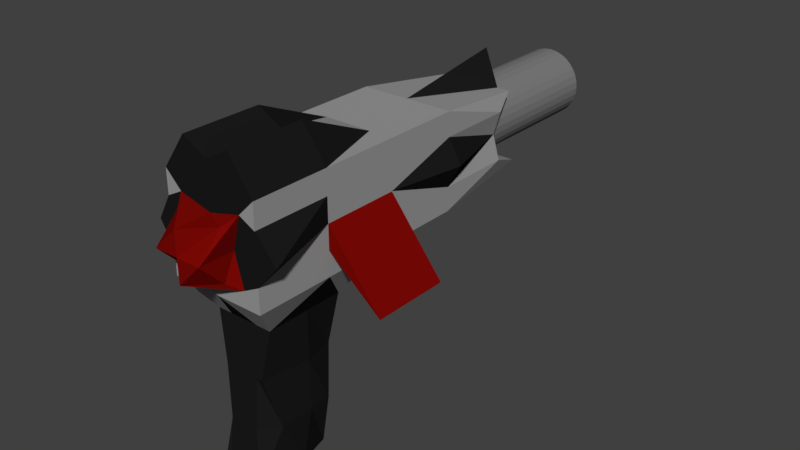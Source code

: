 # Source: Blaster_Pistol.blend  (saved by Blender 2.78.0; exported with 4.5.12 LTS)
import bpy
from mathutils import Matrix  # noqa: F401  (used for matrix-valued properties, if any)

bpy.ops.wm.read_factory_settings(use_empty=True)
scene = bpy.context.scene
scene.name = 'Scene'

# ---- collections
col_collection_1 = bpy.data.collections.new('Collection 1'); scene.collection.children.link(col_collection_1)

# ---- materials (node trees are filled in below, after node groups)
mat_gun_steel = bpy.data.materials.new('Gun Steel')
mat_gun_steel.alpha_threshold = 0.0
mat_gun_steel.use_transparent_shadow = False
mat_gun_steel.diffuse_color = (0.3264, 0.3264, 0.3264, 1.0)
mat_gun_steel.roughness = 0.5
mat_wings = bpy.data.materials.new('Wings')
mat_wings.alpha_threshold = 0.0
mat_wings.use_transparent_shadow = False
mat_wings.diffuse_color = (0.2019, 0.002915, 0.001475, 1.0)
mat_wings.roughness = 0.5
mat_wings.specular_intensity = 0.0
mat_sights = bpy.data.materials.new('Sights')
mat_sights.alpha_threshold = 0.0
mat_sights.use_transparent_shadow = False
mat_sights.diffuse_color = (0.01109, 0.01109, 0.01109, 1.0)
mat_sights.roughness = 0.5
mat_barrel1 = bpy.data.materials.new('Barrel1')
mat_barrel1.alpha_threshold = 0.0
mat_barrel1.use_transparent_shadow = False
mat_barrel1.diffuse_color = (0.2019, 0.2019, 0.2019, 1.0)
mat_barrel1.roughness = 0.5
mat_darkbarrel = bpy.data.materials.new('DarkBarrel')
mat_darkbarrel.alpha_threshold = 0.0
mat_darkbarrel.use_transparent_shadow = False
mat_darkbarrel.diffuse_color = (0.01885, 0.01885, 0.01885, 1.0)
mat_darkbarrel.roughness = 0.5

# ---- material node trees

# ---- world
world_world = bpy.data.worlds.new('World'); scene.world = world_world
world_world.color = (0.05088, 0.05088, 0.05088)
world_world.use_sun_shadow = False
world_world.sun_shadow_jitter_overblur = 0.0
world_world.cycles.sampling_method = 'MANUAL'

# ---- meshes
me_cube_001 = bpy.data.meshes.new('Cube.001')
me_cube_001.from_pydata([(-1.0, -1.0, -1.0), (-1.0, -1.0, 1.0), (-0.7628, 1.257, -0.8342), (-0.7704, 1.181, 0.7122), (1.0, -1.0, -1.0), (1.0, -1.0, 1.0), (0.7628, 1.257, -0.8342), (0.7704, 1.181, 0.7122), (-1.0, 0.0, -1.0), (-1.28, -1.0, 0.0), (-1.0, 0.0, 1.0), (-0.8548, 1.0, 0.0), (0.0, 1.257, -0.8342), (0.0, 1.269, 1.363), (0.8548, 1.0, 0.0), (1.0, 0.0, -1.0), (1.0, 0.0, 1.0), (1.449, -1.0, 0.0), (0.0, -1.0, -1.0), (0.0, -1.0, 1.42), (0.0, 0.0, 1.0), (0.0, 0.0, -1.0), (0.0, 0.02203, -2.158), (1.0, 0.0, 0.0), (0.0, 1.0, 0.0), (-1.0, 0.0, 0.0), (-1.0, -0.5, -1.0), (-1.0, -1.0, 0.5), (-1.0, 0.5, 1.0), (-1.0, 1.0, -0.5), (-0.5, 1.257, -0.8342), (0.5, 1.181, 0.7122), (1.0, 1.0, -0.5), (1.0, 0.5, -1.0), (1.0, -0.5, 1.0), (1.0, -1.0, -0.5), (0.5, -1.0, -1.0), (-0.5, -1.0, 1.706), (-1.0, 0.5, -1.0), (-1.0, -1.0, -0.5), (-1.0, -0.5, 1.0), (-1.0, 1.0, 0.5), (0.5, 1.257, -0.8342), (-0.5, 1.181, 0.7122), (1.0, 1.0, 0.5), (1.0, -0.5, -1.0), (1.0, 0.5, 1.0), (1.0, -1.0, 0.5), (-0.5, -1.0, -1.0), (0.5, -1.0, 1.706), (0.0, -0.5, 1.42), (0.0, 0.5, 1.0), (0.5, 0.0, 1.0), (-0.5, 0.0, 1.0), (-0.4656, -0.3559, -2.741), (0.0, 0.08714, -1.0), (-0.2479, 0.0, -1.0), (0.2479, 0.0, -1.0), (-0.5, -1.0, 0.0), (0.5, -1.0, 0.0), (0.0, -1.0, -0.5), (0.0, -1.0, 0.5), (1.0, -0.5, 0.0), (1.275, 0.5, 0.0), (1.0, 0.0, -0.5), (1.0, 0.0, 0.5), (0.5, 1.0, 0.0), (-0.5, 1.0, 0.0), (0.0, 1.0, -0.5), (0.0, 1.0, 0.5), (-1.275, 0.5, 0.0), (-1.0, -0.5, 0.0), (-1.0, 0.0, -0.5), (-1.0, 0.0, 0.5), (-1.0, -0.5, 0.5), (-1.0, -0.5, -0.5), (-1.0, 0.5, -0.5), (-0.5, 1.0, 0.5), (-0.5, 1.0, -0.5), (0.5, 1.0, -0.5), (1.0, 0.5, 0.5), (1.0, 0.5, -0.5), (1.0, -0.5, -0.5), (0.6708, -1.0, 0.6708), (0.6708, -1.0, -0.6708), (-0.6708, -1.0, -0.6708), (0.1919, 0.08714, -1.0), (-0.1919, 0.08714, -1.0), (0.0, -0.3559, -2.741), (-0.5, 0.5, 1.0), (0.5, 0.5, 1.0), (0.5, -0.5, 1.706), (-0.5, -0.5, 1.706), (0.3081, -0.8597, -2.741), (-0.6708, -1.0, 0.6708), (1.0, -0.5, 0.5), (0.5, 1.0, 0.5), (-1.0, 0.5, 0.5), (-0.4655, -0.9219, -4.794), (0.4655, -0.9219, -4.794), (-0.4655, -0.4264, -4.794), (0.4655, -0.4264, -4.794), (0.0, -0.9219, -4.794), (0.0, -0.4264, -4.794), (-0.6161, -0.56, -4.794), (0.3081, -0.9219, -4.794), (0.6161, -0.6305, -4.794), (-0.3081, -0.9219, -4.794), (0.0, -0.6305, -4.794), (-0.3081, -0.4264, -4.794), (0.3081, -0.4264, -4.794), (-0.3081, -0.6305, -4.794), (0.3081, -0.6305, -4.794), (-0.3081, -0.3559, -2.741), (0.4328, -0.8597, -2.741), (0.4656, -0.3559, -2.741), (0.6161, -0.56, -2.741), (-0.4328, -0.8597, -2.741), (0.0, -0.8597, -2.741), (-0.3081, -0.8597, -2.741), (-0.6161, -0.56, -2.741), (0.3081, -0.3559, -2.741), (-0.6161, -0.3144, -1.714), (0.6161, -0.3144, -1.714), (0.0, -0.8348, -1.714), (0.3081, -0.8348, -1.714), (0.0, -0.3144, -1.714), (-0.3081, -0.3144, -1.714), (0.6161, -0.8348, -1.714), (0.6161, -0.56, -1.714), (-0.6161, -0.8348, -1.714), (-0.3081, -0.8348, -1.714), (-0.6161, -0.56, -1.714), (0.3081, -0.3144, -1.714), (0.3081, -0.8887, -3.767), (0.0, -0.3559, -3.767), (-0.3081, -0.3559, -3.767), (0.6161, -0.7798, -3.767), (0.6161, -0.56, -3.767), (-0.6161, -0.7798, -3.767), (-0.3081, -0.8887, -3.767), (-0.6161, -0.56, -3.767), (0.3081, -0.3559, -3.767), (-0.6161, -0.4194, -3.767), (0.6161, -0.4194, -3.767), (0.0, -0.8887, -3.767), (2.102, 0.0, -1.407), (-2.102, 0.0, -1.407), (2.102, -0.5, -1.407), (2.102, 0.0, -1.415), (-2.102, -0.5, -1.407), (-2.102, 0.0, -1.415), (-2.102, -0.5, -1.415), (2.102, -0.5, -1.415), (0.0, -1.227, 0.0), (-0.5, -1.227, 0.0), (0.5, -1.227, 0.0), (0.0, -1.227, -0.5), (0.0, -1.227, 0.5), (0.5, -1.074, 0.5), (0.5, -1.074, -0.5), (-0.5, -1.074, -0.5), (-0.5, -1.074, 0.5), (0.0, 0.1092, -2.158), (-0.284, 0.02203, -2.158), (0.284, 0.02203, -2.158), (0.1919, 0.1092, -2.158), (-0.1919, 0.1092, -2.158), (-0.2659, -0.08262, -1.651), (0.0, 0.004522, -1.651), (0.1919, 0.004522, -1.651), (0.0, -0.08262, -1.651), (0.2659, -0.08262, -1.651), (-0.1919, 0.004522, -1.651)], [], [(28, 41, 97), (96, 7, 44), (34, 47, 95), (94, 1, 27), (139, 104, 98), (40, 37, 92), (50, 49, 91), (51, 52, 90), (28, 53, 89), (134, 99, 137), (173, 169, 163, 167), (33, 57, 86), (58, 39, 85), (83, 156, 59), (83, 19, 61), (62, 35, 82), (81, 23, 64), (46, 65, 80), (66, 32, 79), (67, 68, 78), (43, 69, 77), (76, 11, 29), (25, 150, 71), (40, 73, 74), (74, 25, 71), (27, 71, 9), (1, 74, 27), (75, 8, 26), (39, 26, 0), (9, 75, 39), (38, 29, 2), (72, 38, 8), (25, 76, 72), (77, 24, 67), (41, 67, 11), (3, 77, 41), (78, 12, 30), (2, 78, 30), (11, 78, 29), (79, 6, 42), (68, 42, 12), (24, 79, 68), (80, 23, 63), (14, 80, 63), (44, 46, 80), (81, 15, 33), (32, 33, 6), (14, 81, 32), (82, 4, 45), (64, 45, 15), (75, 151, 72), (58, 162, 94), (47, 59, 17), (5, 83, 47), (84, 18, 36), (35, 36, 4), (17, 84, 35), (85, 0, 48), (60, 48, 18), (84, 157, 60), (170, 172, 165, 166), (42, 55, 12), (6, 86, 42), (87, 8, 38), (2, 87, 38), (12, 87, 30), (135, 109, 136), (136, 100, 143), (137, 106, 138), (89, 20, 51), (43, 51, 13), (3, 89, 43), (90, 16, 46), (7, 90, 46), (31, 51, 90), (91, 5, 34), (52, 34, 16), (52, 50, 91), (92, 19, 50), (53, 50, 20), (53, 40, 92), (138, 101, 144), (139, 107, 140), (140, 102, 145), (94, 9, 58), (94, 158, 61), (19, 94, 61), (95, 17, 62), (65, 62, 23), (16, 95, 65), (96, 14, 66), (69, 66, 24), (69, 31, 96), (97, 11, 70), (25, 97, 70), (10, 97, 73), (106, 105, 112), (108, 107, 111), (111, 98, 104), (109, 104, 100), (103, 111, 109), (112, 102, 108), (110, 108, 103), (101, 112, 110), (145, 105, 134), (142, 103, 135), (141, 100, 104), (144, 110, 142), (123, 121, 133), (132, 54, 120), (133, 88, 126), (124, 93, 125), (131, 118, 124), (130, 119, 131), (129, 115, 123), (128, 116, 129), (127, 54, 122), (126, 113, 127), (125, 114, 128), (130, 120, 117), (26, 130, 0), (36, 128, 4), (21, 127, 56), (56, 122, 8), (45, 128, 129), (45, 123, 15), (48, 130, 131), (18, 131, 124), (18, 125, 36), (21, 133, 126), (26, 122, 132), (57, 123, 133), (115, 142, 121), (54, 141, 120), (121, 135, 88), (118, 134, 93), (119, 145, 118), (117, 140, 119), (116, 144, 115), (114, 138, 116), (113, 143, 54), (88, 136, 113), (93, 137, 114), (117, 141, 139), (150, 151, 152), (146, 153, 149), (82, 148, 62), (64, 153, 82), (72, 147, 25), (75, 150, 152), (64, 146, 149), (62, 146, 23), (156, 157, 160), (159, 154, 156), (154, 161, 157), (158, 155, 154), (85, 155, 58), (61, 159, 83), (60, 161, 85), (59, 160, 84), (28, 3, 41), (96, 31, 7), (34, 5, 47), (94, 37, 1), (139, 141, 104), (40, 1, 37), (50, 19, 49), (51, 20, 52), (28, 10, 53), (134, 105, 99), (171, 168, 164, 22), (33, 15, 57), (58, 9, 39), (83, 159, 156), (83, 49, 19), (62, 17, 35), (81, 63, 23), (46, 16, 65), (66, 14, 32), (67, 24, 68), (43, 13, 69), (76, 70, 11), (25, 147, 150), (40, 10, 73), (74, 73, 25), (27, 74, 71), (1, 40, 74), (75, 72, 8), (39, 75, 26), (9, 71, 75), (38, 76, 29), (72, 76, 38), (25, 70, 76), (77, 69, 24), (41, 77, 67), (3, 43, 77), (78, 68, 12), (2, 29, 78), (11, 67, 78), (79, 32, 6), (68, 79, 42), (24, 66, 79), (80, 65, 23), (14, 44, 80), (44, 7, 46), (81, 64, 15), (32, 81, 33), (14, 63, 81), (82, 35, 4), (64, 82, 45), (75, 152, 151), (58, 155, 162), (47, 83, 59), (5, 49, 83), (84, 60, 18), (35, 84, 36), (17, 59, 84), (85, 39, 0), (60, 85, 48), (84, 160, 157), (169, 170, 166, 163), (42, 86, 55), (6, 33, 86), (87, 56, 8), (2, 30, 87), (12, 55, 87), (135, 103, 109), (136, 109, 100), (137, 99, 106), (89, 53, 20), (43, 89, 51), (3, 28, 89), (90, 52, 16), (7, 31, 90), (31, 13, 51), (91, 49, 5), (52, 91, 34), (52, 20, 50), (92, 37, 19), (53, 92, 50), (53, 10, 40), (138, 106, 101), (139, 98, 107), (140, 107, 102), (94, 27, 9), (94, 162, 158), (19, 37, 94), (95, 47, 17), (65, 95, 62), (16, 34, 95), (96, 44, 14), (69, 96, 66), (69, 13, 31), (97, 41, 11), (25, 73, 97), (10, 28, 97), (106, 99, 105), (108, 102, 107), (111, 107, 98), (109, 111, 104), (103, 108, 111), (112, 105, 102), (110, 112, 108), (101, 106, 112), (145, 102, 105), (142, 110, 103), (141, 143, 100), (144, 101, 110), (123, 115, 121), (132, 122, 54), (133, 121, 88), (124, 118, 93), (131, 119, 118), (130, 117, 119), (129, 116, 115), (128, 114, 116), (127, 113, 54), (126, 88, 113), (125, 93, 114), (130, 132, 120), (26, 132, 130), (36, 125, 128), (21, 126, 127), (56, 127, 122), (45, 4, 128), (45, 129, 123), (48, 0, 130), (18, 48, 131), (18, 124, 125), (21, 57, 133), (26, 8, 122), (57, 15, 123), (115, 144, 142), (54, 143, 141), (121, 142, 135), (118, 145, 134), (119, 140, 145), (117, 139, 140), (116, 138, 144), (114, 137, 138), (113, 136, 143), (88, 135, 136), (93, 134, 137), (117, 120, 141), (150, 147, 151), (146, 148, 153), (82, 153, 148), (64, 149, 153), (72, 151, 147), (75, 71, 150), (64, 23, 146), (62, 148, 146), (156, 154, 157), (159, 158, 154), (154, 155, 161), (158, 162, 155), (85, 161, 155), (61, 158, 159), (60, 157, 161), (59, 156, 160), (163, 164, 167), (166, 22, 163), (163, 22, 164), (166, 165, 22), (172, 171, 22, 165), (168, 173, 167, 164), (56, 87, 173, 168), (57, 21, 171, 172), (55, 86, 170, 169), (21, 56, 168, 171), (86, 57, 172, 170), (87, 55, 169, 173)])
me_cube_001.polygons.foreach_set('material_index', [0, 0, 0, 0, 2, 2, 2, 0, 0, 2, 1, 0, 2, 1, 2, 0, 0, 0, 0, 0, 0, 0, 1, 0, 0, 2, 0, 0, 0, 2, 0, 0, 0, 0, 0, 0, 0, 0, 0, 0, 0, 0, 2, 2, 0, 0, 0, 0, 0, 0, 1, 1, 2, 0, 0, 0, 2, 0, 0, 1, 1, 0, 0, 0, 0, 0, 2, 2, 2, 0, 2, 0, 0, 0, 0, 2, 0, 2, 2, 0, 2, 2, 2, 2, 2, 1, 2, 2, 0, 0, 0, 0, 0, 2, 2, 0, 2, 2, 2, 2, 2, 2, 2, 2, 2, 2, 2, 2, 2, 2, 2, 2, 2, 2, 2, 2, 2, 2, 2, 2, 0, 0, 0, 0, 2, 0, 0, 2, 0, 0, 2, 0, 2, 2, 2, 2, 2, 2, 2, 2, 2, 2, 2, 2, 1, 1, 1, 1, 1, 1, 1, 1, 1, 1, 1, 1, 1, 1, 1, 1, 0, 0, 0, 2, 2, 2, 2, 0, 0, 2, 1, 0, 2, 1, 2, 2, 2, 0, 0, 0, 2, 2, 1, 0, 0, 0, 0, 0, 0, 2, 0, 0, 2, 0, 0, 0, 0, 0, 0, 0, 0, 0, 0, 0, 0, 0, 0, 2, 0, 0, 1, 1, 2, 2, 0, 0, 2, 0, 0, 1, 1, 0, 0, 0, 0, 0, 2, 2, 2, 0, 0, 0, 0, 0, 2, 2, 2, 0, 2, 2, 0, 2, 2, 2, 2, 1, 2, 2, 0, 0, 0, 0, 2, 0, 0, 0, 2, 2, 2, 2, 2, 2, 2, 2, 2, 2, 2, 2, 2, 2, 2, 2, 2, 2, 2, 2, 2, 2, 2, 2, 2, 0, 0, 0, 0, 2, 0, 0, 2, 0, 0, 0, 2, 2, 2, 2, 2, 2, 2, 2, 2, 2, 2, 2, 1, 1, 1, 1, 1, 1, 1, 1, 1, 1, 1, 1, 1, 1, 1, 1, 1, 1, 1, 1, 1, 1, 1, 1, 1, 1, 1, 1])
me_cube_001.materials.append(mat_gun_steel)
me_cube_001.materials.append(mat_wings)
me_cube_001.materials.append(mat_sights)
me_cube_001.use_remesh_preserve_volume = False
me_cube_001.use_remesh_preserve_attributes = False
me_cube_001.use_mirror_vertex_groups = False
me_cube_001.update()
me_cylinder = bpy.data.meshes.new('Cylinder')
me_cylinder.from_pydata([(7.241e-08, 0.143, -0.2769), (7.241e-08, 0.143, 1.049), (0.02789, 0.1402, -0.2769), (0.02789, 0.1402, 1.049), (0.05471, 0.1321, -0.2769), (0.05471, 0.1321, 1.049), (0.07943, 0.1189, -0.2769), (0.07943, 0.1189, 1.049), (0.1011, 0.1011, -0.2769), (0.1011, 0.1011, 1.049), (0.1189, 0.07943, -0.2769), (0.1189, 0.07943, 1.049), (0.1321, 0.05471, -0.2769), (0.1321, 0.05471, 1.049), (0.1402, 0.02789, -0.2769), (0.1402, 0.02789, 1.049), (0.143, 3.233e-07, -0.2769), (0.143, 4.018e-07, 1.049), (0.1402, -0.02789, -0.2769), (0.1402, -0.02789, 1.049), (0.1321, -0.05471, -0.2769), (0.1321, -0.05471, 1.049), (0.1189, -0.07943, -0.2769), (0.1189, -0.07943, 1.049), (0.1011, -0.1011, -0.2769), (0.1011, -0.1011, 1.049), (0.07943, -0.1189, -0.2769), (0.07943, -0.1189, 1.049), (0.05471, -0.1321, -0.2769), (0.05471, -0.1321, 1.049), (0.02789, -0.1402, -0.2769), (0.02789, -0.1402, 1.049), (2.582e-08, -0.143, -0.2769), (2.582e-08, -0.143, 1.049), (-0.02789, -0.1402, -0.2769), (-0.02789, -0.1402, 1.049), (-0.05471, -0.1321, -0.2769), (-0.05471, -0.1321, 1.049), (-0.07943, -0.1189, -0.2769), (-0.07943, -0.1189, 1.049), (-0.1011, -0.1011, -0.2769), (-0.1011, -0.1011, 1.049), (-0.1189, -0.07943, -0.2769), (-0.1189, -0.07943, 1.049), (-0.1321, -0.05471, -0.2769), (-0.1321, -0.05471, 1.049), (-0.1402, -0.02789, -0.2769), (-0.1402, -0.02789, 1.049), (-0.143, 4.505e-07, -0.2769), (-0.143, 5.291e-07, 1.049), (-0.1402, 0.02789, -0.2769), (-0.1402, 0.02789, 1.049), (-0.1321, 0.05471, -0.2769), (-0.1321, 0.05471, 1.049), (-0.1189, 0.07943, -0.2769), (-0.1189, 0.07943, 1.049), (-0.1011, 0.1011, -0.2769), (-0.1011, 0.1011, 1.049), (-0.07943, 0.1189, -0.2769), (-0.07943, 0.1189, 1.049), (-0.05471, 0.1321, -0.2769), (-0.05471, 0.1321, 1.049), (-0.02789, 0.1402, -0.2769), (-0.02789, 0.1402, 1.049), (7.596e-08, 0.1017, 1.049), (0.01984, 0.09972, 1.049), (0.03891, 0.09394, 1.049), (0.05649, 0.08454, 1.049), (0.0719, 0.0719, 1.049), (0.08454, 0.05649, 1.049), (0.09394, 0.03891, 1.049), (0.09972, 0.01984, 1.049), (0.1017, 4.129e-07, 1.049), (0.09972, -0.01984, 1.049), (0.09394, -0.03891, 1.049), (0.08454, -0.05649, 1.049), (0.0719, -0.07189, 1.049), (0.05649, -0.08454, 1.049), (0.03891, -0.09394, 1.049), (0.01984, -0.09972, 1.049), (4.283e-08, -0.1017, 1.049), (-0.01984, -0.09972, 1.049), (-0.03891, -0.09394, 1.049), (-0.05649, -0.08454, 1.049), (-0.0719, -0.07189, 1.049), (-0.08454, -0.05649, 1.049), (-0.09394, -0.03891, 1.049), (-0.09972, -0.01984, 1.049), (-0.1017, 5.034e-07, 1.049), (-0.09972, 0.01984, 1.049), (-0.09394, 0.03891, 1.049), (-0.08454, 0.05649, 1.049), (-0.07189, 0.0719, 1.049), (-0.05649, 0.08454, 1.049), (-0.03891, 0.09394, 1.049), (-0.01984, 0.09972, 1.049), (3.2e-07, 0.1017, -0.2505), (0.01984, 0.09972, -0.2505), (0.03891, 0.09394, -0.2505), (0.05649, 0.08454, -0.2505), (0.0719, 0.0719, -0.2505), (0.08454, 0.05649, -0.2505), (0.09394, 0.03891, -0.2505), (0.09972, 0.01984, -0.2505), (0.1017, 8.24e-07, -0.2505), (0.09972, -0.01983, -0.2505), (0.09394, -0.03891, -0.2505), (0.08454, -0.05649, -0.2505), (0.0719, -0.07189, -0.2505), (0.05649, -0.08454, -0.2505), (0.03891, -0.09393, -0.2505), (0.01984, -0.09972, -0.2505), (2.868e-07, -0.1017, -0.2505), (-0.01984, -0.09972, -0.2505), (-0.03891, -0.09393, -0.2505), (-0.05649, -0.08454, -0.2505), (-0.07189, -0.07189, -0.2505), (-0.08454, -0.05649, -0.2505), (-0.09394, -0.03891, -0.2505), (-0.09972, -0.01983, -0.2505), (-0.1017, 9.145e-07, -0.2505), (-0.09972, 0.01984, -0.2505), (-0.09394, 0.03891, -0.2505), (-0.08454, 0.05649, -0.2505), (-0.07189, 0.0719, -0.2505), (-0.05649, 0.08454, -0.2505), (-0.03891, 0.09394, -0.2505), (-0.01984, 0.09972, -0.2505), (7.772e-08, 0.06891, 1.109), (0.01344, 0.06759, 1.109), (0.02637, 0.06367, 1.109), (0.03829, 0.0573, 1.109), (0.04873, 0.04873, 1.109), (0.0573, 0.03829, 1.109), (0.06367, 0.02637, 1.109), (0.06759, 0.01344, 1.109), (0.06891, 4.236e-07, 1.109), (0.06759, -0.01344, 1.109), (0.06367, -0.02637, 1.109), (0.0573, -0.03829, 1.109), (0.04873, -0.04873, 1.109), (0.03829, -0.0573, 1.109), (0.02637, -0.06367, 1.109), (0.01344, -0.06759, 1.109), (5.527e-08, -0.06891, 1.109), (-0.01344, -0.06759, 1.109), (-0.02637, -0.06367, 1.109), (-0.03829, -0.0573, 1.109), (-0.04873, -0.04873, 1.109), (-0.0573, -0.03829, 1.109), (-0.06367, -0.02637, 1.109), (-0.06759, -0.01344, 1.109), (-0.06891, 4.85e-07, 1.109), (-0.06759, 0.01345, 1.109), (-0.06367, 0.02637, 1.109), (-0.0573, 0.03829, 1.109), (-0.04873, 0.04873, 1.109), (-0.03829, 0.0573, 1.109), (-0.02637, 0.06367, 1.109), (-0.01344, 0.06759, 1.109), (8.098e-08, 0.04081, 0.3539), (0.007962, 0.04003, 0.3539), (0.01562, 0.03771, 0.3539), (0.02267, 0.03393, 0.3539), (0.02886, 0.02886, 0.3539), (0.03393, 0.02267, 0.3539), (0.03771, 0.01562, 0.3539), (0.04003, 0.007962, 0.3539), (0.04081, 3.734e-07, 0.3539), (0.04003, -0.007962, 0.3539), (0.03771, -0.01562, 0.3539), (0.03393, -0.02267, 0.3539), (0.02886, -0.02886, 0.3539), (0.02267, -0.03393, 0.3539), (0.01562, -0.03771, 0.3539), (0.007962, -0.04003, 0.3539), (6.768e-08, -0.04081, 0.3539), (-0.007962, -0.04003, 0.3539), (-0.01562, -0.03771, 0.3539), (-0.02267, -0.03393, 0.3539), (-0.02886, -0.02886, 0.3539), (-0.03393, -0.02267, 0.3539), (-0.03771, -0.01562, 0.3539), (-0.04003, -0.007962, 0.3539), (-0.04081, 4.097e-07, 0.3539), (-0.04003, 0.007962, 0.3539), (-0.03771, 0.01562, 0.3539), (-0.03393, 0.02267, 0.3539), (-0.02886, 0.02886, 0.3539), (-0.02267, 0.03393, 0.3539), (-0.01562, 0.03771, 0.3539), (-0.007962, 0.04003, 0.3539), (7.241e-08, 0.143, 0.7189), (0.02789, 0.1402, 0.7189), (0.05471, 0.1321, 0.7189), (0.07943, 0.1189, 0.7189), (0.1011, 0.1011, 0.7189), (0.1189, 0.07943, 0.7189), (0.1321, 0.05471, 0.7189), (0.1402, 0.02789, 0.7189), (0.143, 3.823e-07, 0.7189), (0.1402, -0.02789, 0.7189), (0.1321, -0.05471, 0.7189), (0.1189, -0.07943, 0.7189), (0.1011, -0.1011, 0.7189), (0.07943, -0.1189, 0.7189), (0.05471, -0.1321, 0.7189), (0.02789, -0.1402, 0.7189), (2.582e-08, -0.143, 0.7189), (-0.02789, -0.1402, 0.7189), (-0.05471, -0.1321, 0.7189), (-0.07943, -0.1189, 0.7189), (-0.1011, -0.1011, 0.7189), (-0.1189, -0.07943, 0.7189), (-0.1321, -0.05471, 0.7189), (-0.1402, -0.02789, 0.7189), (-0.143, 5.095e-07, 0.7189), (-0.1402, 0.02789, 0.7189), (-0.1321, 0.05471, 0.7189), (-0.1189, 0.07943, 0.7189), (-0.1011, 0.1011, 0.7189), (-0.07943, 0.1189, 0.7189), (-0.05471, 0.1321, 0.7189), (-0.02789, 0.1402, 0.7189), (0.02789, 0.1402, 0.4977), (0.05471, 0.1321, 0.4977), (0.07943, 0.1189, 0.4977), (0.1011, 0.1011, 0.4977), (0.1189, 0.07943, 0.4977), (0.1321, 0.05471, 0.4977), (0.1402, 0.02789, 0.4977), (0.143, 3.692e-07, 0.4977), (0.1402, -0.02789, 0.4977), (0.1321, -0.05471, 0.4977), (0.1189, -0.07943, 0.4977), (0.1011, -0.1011, 0.4977), (0.07943, -0.1189, 0.4977), (0.05471, -0.1321, 0.4977), (0.02789, -0.1402, 0.4977), (2.582e-08, -0.143, 0.4977), (-0.02789, -0.1402, 0.4977), (-0.05471, -0.1321, 0.4977), (-0.07943, -0.1189, 0.4977), (-0.1011, -0.1011, 0.4977), (-0.1189, -0.07943, 0.4977), (-0.1321, -0.05471, 0.4977), (-0.1402, -0.02789, 0.4977), (-0.143, 4.964e-07, 0.4977), (-0.1402, 0.02789, 0.4977), (-0.1321, 0.05471, 0.4977), (-0.1189, 0.07943, 0.4977), (-0.1011, 0.1011, 0.4977), (-0.07943, 0.1189, 0.4977), (-0.05471, 0.1321, 0.4977), (-0.02789, 0.1402, 0.4977), (7.241e-08, 0.143, 0.4977)], [], [(192, 1, 3, 193), (193, 3, 5, 194), (194, 5, 7, 195), (195, 7, 9, 196), (196, 9, 11, 197), (197, 11, 13, 198), (198, 13, 15, 199), (199, 15, 17, 200), (200, 17, 19, 201), (201, 19, 21, 202), (202, 21, 23, 203), (203, 23, 25, 204), (204, 25, 27, 205), (205, 27, 29, 206), (206, 29, 31, 207), (207, 31, 33, 208), (208, 33, 35, 209), (209, 35, 37, 210), (210, 37, 39, 211), (211, 39, 41, 212), (212, 41, 43, 213), (213, 43, 45, 214), (214, 45, 47, 215), (215, 47, 49, 216), (216, 49, 51, 217), (217, 51, 53, 218), (218, 53, 55, 219), (219, 55, 57, 220), (220, 57, 59, 221), (221, 59, 61, 222), (53, 51, 89, 90), (222, 61, 63, 223), (223, 63, 1, 192), (0, 2, 4, 6, 8, 10, 12, 14, 16, 18, 20, 22, 24, 26, 28, 30, 32, 34, 36, 38, 40, 42, 44, 46, 48, 50, 52, 54, 56, 58, 60, 62), (73, 72, 104, 105), (9, 7, 67, 68), (27, 25, 76, 77), (45, 43, 85, 86), (63, 61, 94, 95), (19, 17, 72, 73), (37, 35, 81, 82), (55, 53, 90, 91), (11, 9, 68, 69), (29, 27, 77, 78), (47, 45, 86, 87), (3, 1, 64, 65), (1, 63, 95, 64), (21, 19, 73, 74), (39, 37, 82, 83), (57, 55, 91, 92), (13, 11, 69, 70), (31, 29, 78, 79), (49, 47, 87, 88), (5, 3, 65, 66), (23, 21, 74, 75), (41, 39, 83, 84), (59, 57, 92, 93), (15, 13, 70, 71), (33, 31, 79, 80), (51, 49, 88, 89), (7, 5, 66, 67), (25, 23, 75, 76), (43, 41, 84, 85), (61, 59, 93, 94), (17, 15, 71, 72), (35, 33, 80, 81), (97, 96, 127, 126, 125, 124, 123, 122, 121, 120, 119, 118, 117, 116, 115, 114, 113, 112, 111, 110, 109, 108, 107, 106, 105, 104, 103, 102, 101, 100, 99, 98), (87, 86, 118, 119), (74, 73, 105, 106), (88, 87, 119, 120), (75, 74, 106, 107), (89, 88, 120, 121), (76, 75, 107, 108), (90, 89, 121, 122), (77, 76, 108, 109), (91, 90, 122, 123), (78, 77, 109, 110), (65, 64, 96, 97), (92, 91, 123, 124), (79, 78, 110, 111), (66, 65, 97, 98), (93, 92, 124, 125), (80, 79, 111, 112), (67, 66, 98, 99), (94, 93, 125, 126), (81, 80, 112, 113), (68, 67, 99, 100), (95, 94, 126, 127), (82, 81, 113, 114), (69, 68, 100, 101), (64, 95, 127, 96), (83, 82, 114, 115), (70, 69, 101, 102), (84, 83, 115, 116), (71, 70, 102, 103), (85, 84, 116, 117), (72, 71, 103, 104), (86, 85, 117, 118), (80, 144, 145, 81), (67, 131, 132, 68), (94, 158, 159, 95), (81, 145, 146, 82), (68, 132, 133, 69), (95, 159, 128, 64), (82, 146, 147, 83), (69, 133, 134, 70), (83, 147, 148, 84), (70, 134, 135, 71), (84, 148, 149, 85), (71, 135, 136, 72), (85, 149, 150, 86), (73, 72, 136, 137), (86, 150, 151, 87), (73, 137, 138, 74), (87, 151, 152, 88), (74, 138, 139, 75), (88, 152, 153, 89), (75, 139, 140, 76), (89, 153, 154, 90), (76, 140, 141, 77), (90, 154, 155, 91), (77, 141, 142, 78), (64, 128, 129, 65), (91, 155, 156, 92), (78, 142, 143, 79), (65, 129, 130, 66), (92, 156, 157, 93), (79, 143, 144, 80), (66, 130, 131, 67), (93, 157, 158, 94), (151, 150, 182, 183), (138, 137, 169, 170), (152, 151, 183, 184), (139, 138, 170, 171), (153, 152, 184, 185), (140, 139, 171, 172), (154, 153, 185, 186), (141, 140, 172, 173), (155, 154, 186, 187), (142, 141, 173, 174), (129, 128, 160, 161), (156, 155, 187, 188), (143, 142, 174, 175), (130, 129, 161, 162), (157, 156, 188, 189), (144, 143, 175, 176), (131, 130, 162, 163), (158, 157, 189, 190), (145, 144, 176, 177), (132, 131, 163, 164), (159, 158, 190, 191), (146, 145, 177, 178), (133, 132, 164, 165), (128, 159, 191, 160), (147, 146, 178, 179), (134, 133, 165, 166), (148, 147, 179, 180), (135, 134, 166, 167), (149, 148, 180, 181), (136, 135, 167, 168), (150, 149, 181, 182), (137, 136, 168, 169), (254, 223, 192, 255), (253, 222, 223, 254), (252, 221, 222, 253), (251, 220, 221, 252), (250, 219, 220, 251), (249, 218, 219, 250), (248, 217, 218, 249), (247, 216, 217, 248), (246, 215, 216, 247), (245, 214, 215, 246), (244, 213, 214, 245), (243, 212, 213, 244), (242, 211, 212, 243), (241, 210, 211, 242), (240, 209, 210, 241), (239, 208, 209, 240), (238, 207, 208, 239), (237, 206, 207, 238), (236, 205, 206, 237), (235, 204, 205, 236), (234, 203, 204, 235), (233, 202, 203, 234), (232, 201, 202, 233), (231, 200, 201, 232), (230, 199, 200, 231), (229, 198, 199, 230), (228, 197, 198, 229), (227, 196, 197, 228), (226, 195, 196, 227), (225, 194, 195, 226), (224, 193, 194, 225), (255, 192, 193, 224), (0, 255, 224, 2), (2, 224, 225, 4), (4, 225, 226, 6), (6, 226, 227, 8), (8, 227, 228, 10), (10, 228, 229, 12), (12, 229, 230, 14), (14, 230, 231, 16), (16, 231, 232, 18), (18, 232, 233, 20), (20, 233, 234, 22), (22, 234, 235, 24), (24, 235, 236, 26), (26, 236, 237, 28), (28, 237, 238, 30), (30, 238, 239, 32), (32, 239, 240, 34), (34, 240, 241, 36), (36, 241, 242, 38), (38, 242, 243, 40), (40, 243, 244, 42), (42, 244, 245, 44), (44, 245, 246, 46), (46, 246, 247, 48), (48, 247, 248, 50), (50, 248, 249, 52), (52, 249, 250, 54), (54, 250, 251, 56), (56, 251, 252, 58), (58, 252, 253, 60), (60, 253, 254, 62), (62, 254, 255, 0)])
me_cylinder.polygons.foreach_set('material_index', [0, 0, 0, 0, 0, 0, 0, 0, 0, 0, 0, 0, 0, 0, 0, 0, 0, 0, 0, 0, 0, 0, 0, 0, 0, 0, 0, 0, 0, 0, 0, 0, 0, 0, 0, 0, 0, 0, 0, 0, 0, 0, 0, 0, 0, 0, 0, 0, 0, 0, 0, 0, 0, 0, 0, 0, 0, 0, 0, 0, 0, 0, 0, 0, 0, 0, 0, 0, 0, 0, 0, 0, 0, 0, 0, 0, 0, 0, 0, 0, 0, 0, 0, 0, 0, 0, 0, 0, 0, 0, 0, 0, 0, 0, 0, 0, 0, 0, 1, 1, 1, 1, 1, 1, 1, 1, 1, 1, 1, 1, 1, 1, 1, 1, 1, 1, 1, 1, 1, 1, 1, 1, 1, 1, 1, 1, 1, 1, 1, 1, 1, 1, 1, 1, 1, 1, 1, 1, 1, 1, 1, 1, 1, 1, 1, 1, 1, 1, 1, 1, 1, 1, 1, 1, 1, 1, 1, 1, 1, 1, 1, 1, 0, 0, 0, 0, 0, 0, 0, 0, 0, 0, 0, 0, 0, 0, 0, 0, 0, 0, 0, 0, 0, 0, 0, 0, 0, 0, 0, 0, 0, 0, 0, 0, 0, 0, 0, 0, 0, 0, 0, 0, 0, 0, 0, 0, 0, 0, 0, 0, 0, 0, 0, 0, 0, 0, 0, 0, 0, 0, 0, 0, 0, 0, 0, 0])
me_cylinder.materials.append(mat_barrel1)
me_cylinder.materials.append(mat_darkbarrel)
me_cylinder.use_remesh_preserve_volume = False
me_cylinder.use_remesh_preserve_attributes = False
me_cylinder.use_mirror_vertex_groups = False
me_cylinder.update()

# ---- objects
ob_cube = bpy.data.objects.new('Cube', me_cube_001)
ob_cylinder = bpy.data.objects.new('Cylinder', me_cylinder)

# ---- transforms, parenting, visibility, modifiers, constraints
ob_cube.location = (0.06219, 0.03816, 1.9)
ob_cube.scale = (0.1989, 0.6417, 0.1989)
ob_cube.lineart.crease_threshold = 0.0
ob_cylinder.location = (0.05981, 0.2812, 1.9)
ob_cylinder.rotation_euler = (-1.571, -0.0, 0.0)
ob_cylinder.lineart.crease_threshold = 0.0

# ---- collection membership
col_collection_1.objects.link(ob_cube)
col_collection_1.objects.link(ob_cylinder)

# ---- scene / render settings (as saved in the file)
scene.frame_start = 1; scene.frame_end = 250; scene.frame_set(1)
scene.render.engine = 'BLENDER_EEVEE_NEXT'
scene.render.resolution_percentage = 50
scene.render.dither_intensity = 0.0
scene.cycles.use_denoising = False
scene.cycles.samples = 128
scene.cycles.sampling_pattern = 'TABULATED_SOBOL'
scene.cycles.light_sampling_threshold = 0.0
scene.cycles.use_adaptive_sampling = False
scene.cycles.use_light_tree = False
scene.cycles.blur_glossy = 0.0
scene.cycles.sample_clamp_indirect = 0.0
scene.view_settings.view_transform = 'Standard'
bpy.context.view_layer.update()

# ---- added for rendering (the .blend has no active camera and no usable light): camera, sun
cam_auto = bpy.data.cameras.new('AutoCamera')
cam_auto.lens = 50.0
cam_auto.sensor_width = 36.0
cam_auto.clip_end = 1000.0
ob_auto_camera = bpy.data.objects.new('AutoCamera', cam_auto)
scene.collection.objects.link(ob_auto_camera)
ob_auto_camera.location = (2.50055, -2.60569, 3.54358)
ob_auto_camera.rotation_euler = (1.09748, -7.21219e-08, 0.694738)
scene.camera = ob_auto_camera
light_auto_sun = bpy.data.lights.new('AutoSun', 'SUN')
light_auto_sun.energy = 3.0
light_auto_sun.angle = 0.0523599
ob_auto_sun = bpy.data.objects.new('AutoSun', light_auto_sun)
scene.collection.objects.link(ob_auto_sun)
ob_auto_sun.rotation_euler = (0.872665, 0.174533, 0.523599)
bpy.context.view_layer.update()
